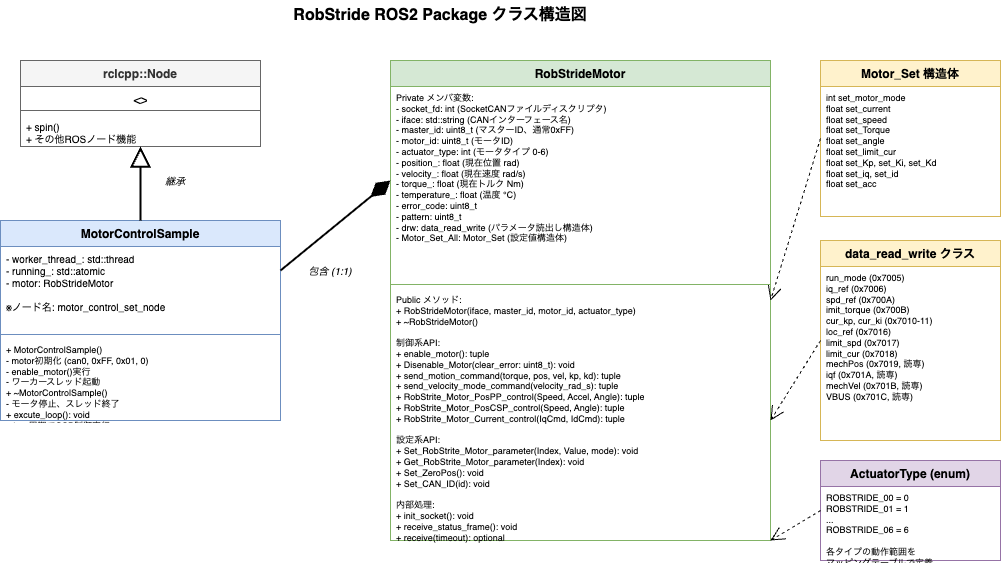

The diagram above was exported from draw.io. Its source (the exported page's mxGraphModel, read from the mxfile embedded in the PNG):
<mxGraphModel dx="864" dy="361" grid="1" gridSize="10" guides="1" tooltips="1" connect="1" arrows="1" fold="1" page="1" pageScale="1" pageWidth="827" pageHeight="1169" math="0" shadow="0">
  <root>
    <mxCell id="0" />
    <mxCell id="1" parent="0" />
    <mxCell id="2" value="RobStride ROS2 Package クラス構造図" style="text;html=1;strokeColor=none;fillColor=none;align=center;verticalAlign=middle;whiteSpace=wrap;rounded=0;fontStyle=1;fontSize=16;" vertex="1" parent="1">
      <mxGeometry x="300" y="20" width="400" height="30" as="geometry" />
    </mxCell>
    <mxCell id="3" value="rclcpp::Node" style="swimlane;fontStyle=1;align=center;verticalAlign=top;childLayout=stackLayout;horizontal=1;startSize=26;horizontalStack=0;resizeParent=1;resizeParentMax=0;resizeLast=0;collapsible=1;marginBottom=0;whiteSpace=wrap;html=1;fillColor=#f5f5f5;strokeColor=#666666;fontColor=#333333;" vertex="1" parent="1">
      <mxGeometry x="80" y="80" width="240" height="86" as="geometry" />
    </mxCell>
    <mxCell id="4" value="&lt;&lt;ROS 2 基底クラス&gt;&gt;" style="text;strokeColor=none;fillColor=none;align=center;verticalAlign=top;spacingLeft=4;spacingRight=4;overflow=hidden;rotatable=0;points=[[0,0.5],[1,0.5]];portConstraint=eastwest;whiteSpace=wrap;html=1;fontStyle=2;" vertex="1" parent="3">
      <mxGeometry y="26" width="240" height="20" as="geometry" />
    </mxCell>
    <mxCell id="5" value="" style="line;strokeWidth=1;fillColor=none;align=left;verticalAlign=middle;spacingTop=-1;spacingLeft=3;spacingRight=3;rotatable=0;labelPosition=right;points=[];portConstraint=eastwest;strokeColor=inherit;" vertex="1" parent="3">
      <mxGeometry y="46" width="240" height="8" as="geometry" />
    </mxCell>
    <mxCell id="6" value="+ spin()&#10;+ その他ROSノード機能" style="text;strokeColor=none;fillColor=none;align=left;verticalAlign=top;spacingLeft=4;spacingRight=4;overflow=hidden;rotatable=0;points=[[0,0.5],[1,0.5]];portConstraint=eastwest;whiteSpace=wrap;html=1;fontSize=10;" vertex="1" parent="3">
      <mxGeometry y="54" width="240" height="32" as="geometry" />
    </mxCell>
    <mxCell id="7" value="MotorControlSample" style="swimlane;fontStyle=1;align=center;verticalAlign=top;childLayout=stackLayout;horizontal=1;startSize=26;horizontalStack=0;resizeParent=1;resizeParentMax=0;resizeLast=0;collapsible=1;marginBottom=0;whiteSpace=wrap;html=1;fillColor=#dae8fc;strokeColor=#6c8ebf;" vertex="1" parent="1">
      <mxGeometry x="60" y="240" width="280" height="200" as="geometry" />
    </mxCell>
    <mxCell id="8" value="- worker_thread_: std::thread&#10;- running_: std::atomic&lt;bool&gt;&#10;- motor: RobStrideMotor&#10;&#10;※ノード名: motor_control_set_node" style="text;strokeColor=none;fillColor=none;align=left;verticalAlign=top;spacingLeft=4;spacingRight=4;overflow=hidden;rotatable=0;points=[[0,0.5],[1,0.5]];portConstraint=eastwest;whiteSpace=wrap;html=1;fontSize=10;" vertex="1" parent="7">
      <mxGeometry y="26" width="280" height="84" as="geometry" />
    </mxCell>
    <mxCell id="9" value="" style="line;strokeWidth=1;fillColor=none;align=left;verticalAlign=middle;spacingTop=-1;spacingLeft=3;spacingRight=3;rotatable=0;labelPosition=right;points=[];portConstraint=eastwest;strokeColor=inherit;" vertex="1" parent="7">
      <mxGeometry y="110" width="280" height="8" as="geometry" />
    </mxCell>
    <mxCell id="10" value="+ MotorControlSample()&#10;    - motor初期化 (can0, 0xFF, 0x01, 0)&#10;    - enable_motor()実行&#10;    - ワーカースレッド起動&#10;+ ~MotorControlSample()&#10;    - モータ停止、スレッド終了&#10;+ excute_loop(): void&#10;    - 1ms周期でCSP制御実行" style="text;strokeColor=none;fillColor=none;align=left;verticalAlign=top;spacingLeft=4;spacingRight=4;overflow=hidden;rotatable=0;points=[[0,0.5],[1,0.5]];portConstraint=eastwest;whiteSpace=wrap;html=1;fontSize=9;" vertex="1" parent="7">
      <mxGeometry y="118" width="280" height="82" as="geometry" />
    </mxCell>
    <mxCell id="11" value="" style="endArrow=block;endSize=16;endFill=0;html=1;exitX=0.5;exitY=0;exitDx=0;exitDy=0;entryX=0.5;entryY=1;entryDx=0;entryDy=0;strokeWidth=2;" edge="1" parent="1" source="7" target="3">
      <mxGeometry relative="1" as="geometry" />
    </mxCell>
    <mxCell id="12" value="継承" style="text;html=1;strokeColor=none;fillColor=none;align=center;verticalAlign=middle;whiteSpace=wrap;rounded=0;fontSize=10;fontStyle=2;" vertex="1" parent="1">
      <mxGeometry x="210" y="190" width="50" height="20" as="geometry" />
    </mxCell>
    <mxCell id="13" value="RobStrideMotor" style="swimlane;fontStyle=1;align=center;verticalAlign=top;childLayout=stackLayout;horizontal=1;startSize=26;horizontalStack=0;resizeParent=1;resizeParentMax=0;resizeLast=0;collapsible=1;marginBottom=0;whiteSpace=wrap;html=1;fillColor=#d5e8d4;strokeColor=#82b366;" vertex="1" parent="1">
      <mxGeometry x="450" y="80" width="380" height="480" as="geometry" />
    </mxCell>
    <mxCell id="14" value="Private メンバ変数:&#10;- socket_fd: int (SocketCANファイルディスクリプタ)&#10;- iface: std::string (CANインターフェース名)&#10;- master_id: uint8_t (マスターID、通常0xFF)&#10;- motor_id: uint8_t (モータID)&#10;- actuator_type: int (モータタイプ 0-6)&#10;- position_: float (現在位置 rad)&#10;- velocity_: float (現在速度 rad/s)&#10;- torque_: float (現在トルク Nm)&#10;- temperature_: float (温度 ℃)&#10;- error_code: uint8_t&#10;- pattern: uint8_t&#10;- drw: data_read_write (パラメータ読出し構造体)&#10;- Motor_Set_All: Motor_Set (設定値構造体)" style="text;strokeColor=none;fillColor=none;align=left;verticalAlign=top;spacingLeft=4;spacingRight=4;overflow=hidden;rotatable=0;points=[[0,0.5],[1,0.5]];portConstraint=eastwest;whiteSpace=wrap;html=1;fontSize=9;" vertex="1" parent="13">
      <mxGeometry y="26" width="380" height="194" as="geometry" />
    </mxCell>
    <mxCell id="15" value="" style="line;strokeWidth=1;fillColor=none;align=left;verticalAlign=middle;spacingTop=-1;spacingLeft=3;spacingRight=3;rotatable=0;labelPosition=right;points=[];portConstraint=eastwest;strokeColor=inherit;" vertex="1" parent="13">
      <mxGeometry y="220" width="380" height="8" as="geometry" />
    </mxCell>
    <mxCell id="16" value="Public メソッド:&#10;+ RobStrideMotor(iface, master_id, motor_id, actuator_type)&#10;+ ~RobStrideMotor()&#10;&#10;制御系API:&#10;+ enable_motor(): tuple&lt;float,float,float,float&gt;&#10;+ Disenable_Motor(clear_error: uint8_t): void&#10;+ send_motion_command(torque, pos, vel, kp, kd): tuple&#10;+ send_velocity_mode_command(velocity_rad_s): tuple&#10;+ RobStrite_Motor_PosPP_control(Speed, Accel, Angle): tuple&#10;+ RobStrite_Motor_PosCSP_control(Speed, Angle): tuple&#10;+ RobStrite_Motor_Current_control(IqCmd, IdCmd): tuple&#10;&#10;設定系API:&#10;+ Set_RobStrite_Motor_parameter(Index, Value, mode): void&#10;+ Get_RobStrite_Motor_parameter(Index): void&#10;+ Set_ZeroPos(): void&#10;+ Set_CAN_ID(id): void&#10;&#10;内部処理:&#10;+ init_socket(): void&#10;+ receive_status_frame(): void&#10;+ receive(timeout): optional&lt;tuple&gt;&#10;+ float_to_uint(x, x_min, x_max, bits): uint16_t&#10;+ uint_to_float(x_int, x_min, x_max, bits): float&#10;+ Byte_to_float(bytedata): float" style="text;strokeColor=none;fillColor=none;align=left;verticalAlign=top;spacingLeft=4;spacingRight=4;overflow=hidden;rotatable=0;points=[[0,0.5],[1,0.5]];portConstraint=eastwest;whiteSpace=wrap;html=1;fontSize=9;" vertex="1" parent="13">
      <mxGeometry y="228" width="380" height="252" as="geometry" />
    </mxCell>
    <mxCell id="17" value="" style="endArrow=diamondThin;endFill=1;endSize=20;html=1;exitX=1;exitY=0.25;exitDx=0;exitDy=0;entryX=0;entryY=0.25;entryDx=0;entryDy=0;strokeWidth=2;" edge="1" parent="1" source="7" target="13">
      <mxGeometry relative="1" as="geometry" />
    </mxCell>
    <mxCell id="18" value="包含 (1:1)" style="text;html=1;strokeColor=none;fillColor=none;align=center;verticalAlign=middle;whiteSpace=wrap;rounded=0;fontSize=10;fontStyle=2;" vertex="1" parent="1">
      <mxGeometry x="350" y="280" width="80" height="20" as="geometry" />
    </mxCell>
    <mxCell id="19" value="Motor_Set 構造体" style="swimlane;fontStyle=1;align=center;verticalAlign=top;childLayout=stackLayout;horizontal=1;startSize=26;horizontalStack=0;resizeParent=1;resizeParentMax=0;resizeLast=0;collapsible=1;marginBottom=0;whiteSpace=wrap;html=1;fillColor=#fff2cc;strokeColor=#d6b656;" vertex="1" parent="1">
      <mxGeometry x="880" y="80" width="180" height="156" as="geometry" />
    </mxCell>
    <mxCell id="20" value="int set_motor_mode&#10;float set_current&#10;float set_speed&#10;float set_Torque&#10;float set_angle&#10;float set_limit_cur&#10;float set_Kp, set_Ki, set_Kd&#10;float set_iq, set_id&#10;float set_acc" style="text;strokeColor=none;fillColor=none;align=left;verticalAlign=top;spacingLeft=4;spacingRight=4;overflow=hidden;rotatable=0;points=[[0,0.5],[1,0.5]];portConstraint=eastwest;whiteSpace=wrap;html=1;fontSize=9;" vertex="1" parent="19">
      <mxGeometry y="26" width="180" height="130" as="geometry" />
    </mxCell>
    <mxCell id="21" value="data_read_write クラス" style="swimlane;fontStyle=1;align=center;verticalAlign=top;childLayout=stackLayout;horizontal=1;startSize=26;horizontalStack=0;resizeParent=1;resizeParentMax=0;resizeLast=0;collapsible=1;marginBottom=0;whiteSpace=wrap;html=1;fillColor=#fff2cc;strokeColor=#d6b656;" vertex="1" parent="1">
      <mxGeometry x="880" y="260" width="180" height="200" as="geometry" />
    </mxCell>
    <mxCell id="22" value="run_mode (0x7005)&#10;iq_ref (0x7006)&#10;spd_ref (0x700A)&#10;imit_torque (0x700B)&#10;cur_kp, cur_ki (0x7010-11)&#10;loc_ref (0x7016)&#10;limit_spd (0x7017)&#10;limit_cur (0x7018)&#10;mechPos (0x7019, 読専)&#10;iqf (0x701A, 読専)&#10;mechVel (0x701B, 読専)&#10;VBUS (0x701C, 読専)" style="text;strokeColor=none;fillColor=none;align=left;verticalAlign=top;spacingLeft=4;spacingRight=4;overflow=hidden;rotatable=0;points=[[0,0.5],[1,0.5]];portConstraint=eastwest;whiteSpace=wrap;html=1;fontSize=9;" vertex="1" parent="21">
      <mxGeometry y="26" width="180" height="174" as="geometry" />
    </mxCell>
    <mxCell id="23" value="ActuatorType (enum)" style="swimlane;fontStyle=1;align=center;verticalAlign=top;childLayout=stackLayout;horizontal=1;startSize=26;horizontalStack=0;resizeParent=1;resizeParentMax=0;resizeLast=0;collapsible=1;marginBottom=0;whiteSpace=wrap;html=1;fillColor=#e1d5e7;strokeColor=#9673a6;" vertex="1" parent="1">
      <mxGeometry x="880" y="480" width="180" height="100" as="geometry" />
    </mxCell>
    <mxCell id="24" value="ROBSTRIDE_00 = 0&#10;ROBSTRIDE_01 = 1&#10;...&#10;ROBSTRIDE_06 = 6&#10;&#10;各タイプの動作範囲を&#10;マッピングテーブルで定義" style="text;strokeColor=none;fillColor=none;align=left;verticalAlign=top;spacingLeft=4;spacingRight=4;overflow=hidden;rotatable=0;points=[[0,0.5],[1,0.5]];portConstraint=eastwest;whiteSpace=wrap;html=1;fontSize=9;" vertex="1" parent="23">
      <mxGeometry y="26" width="180" height="74" as="geometry" />
    </mxCell>
    <mxCell id="25" value="" style="endArrow=open;endSize=12;dashed=1;html=1;exitX=0;exitY=0.5;exitDx=0;exitDy=0;entryX=1;entryY=0.5;entryDx=0;entryDy=0;" edge="1" parent="1" source="19" target="13">
      <mxGeometry relative="1" as="geometry" />
    </mxCell>
    <mxCell id="26" value="" style="endArrow=open;endSize=12;dashed=1;html=1;exitX=0;exitY=0.5;exitDx=0;exitDy=0;entryX=1;entryY=0.75;entryDx=0;entryDy=0;" edge="1" parent="1" source="21" target="13">
      <mxGeometry relative="1" as="geometry" />
    </mxCell>
    <mxCell id="27" value="" style="endArrow=open;endSize=12;dashed=1;html=1;exitX=0;exitY=0.5;exitDx=0;exitDy=0;entryX=1;entryY=1;entryDx=0;entryDy=0;" edge="1" parent="1" source="23" target="13">
      <mxGeometry relative="1" as="geometry" />
    </mxCell>
  </root>
</mxGraphModel>